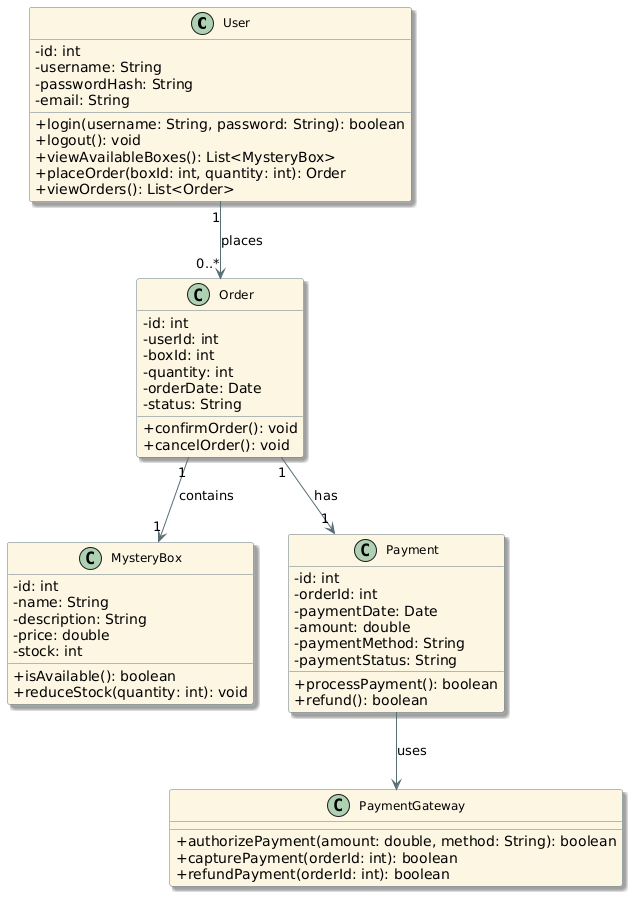

The diagram above was rendered by PlantUML. Its source (embedded in the PNG):
@startuml
skinparam classAttributeIconSize 0
skinparam classFontColor Black
skinparam classBackgroundColor #FDF6E3
skinparam classBorderColor #657B83
skinparam classArrowColor #586E75
skinparam classFontSize 12
skinparam classFontName "Segoe UI"
skinparam shadowing true

' Define classes
class User {
  -id: int
  -username: String
  -passwordHash: String
  -email: String
  +login(username: String, password: String): boolean
  +logout(): void
  +viewAvailableBoxes(): List<MysteryBox>
  +placeOrder(boxId: int, quantity: int): Order
  +viewOrders(): List<Order>
}

class MysteryBox {
  -id: int
  -name: String
  -description: String
  -price: double
  -stock: int
  +isAvailable(): boolean
  +reduceStock(quantity: int): void
}

class Order {
  -id: int
  -userId: int
  -boxId: int
  -quantity: int
  -orderDate: Date
  -status: String
  +confirmOrder(): void
  +cancelOrder(): void
}

class Payment {
  -id: int
  -orderId: int
  -paymentDate: Date
  -amount: double
  -paymentMethod: String
  -paymentStatus: String
  +processPayment(): boolean
  +refund(): boolean
}

class PaymentGateway {
  +authorizePayment(amount: double, method: String): boolean
  +capturePayment(orderId: int): boolean
  +refundPayment(orderId: int): boolean
}

' Define relationships
User "1" --> "0..*" Order : places
Order "1" --> "1" MysteryBox : contains
Order "1" --> "1" Payment : has
Payment --> PaymentGateway : uses
@enduml